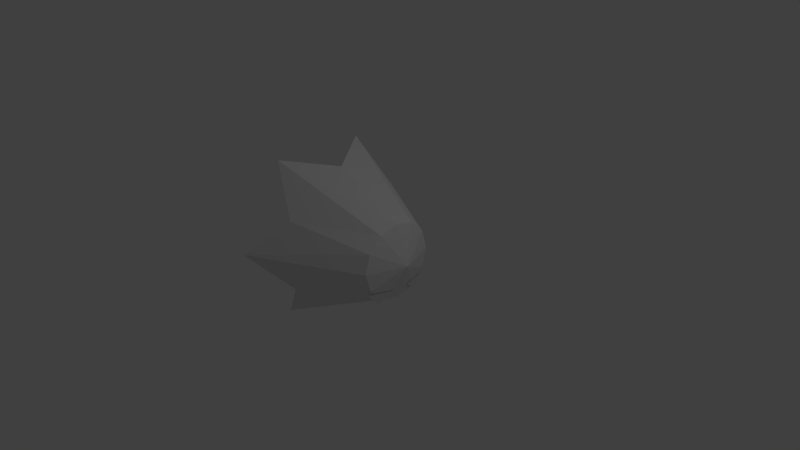 # Source: enemy3.blend  (saved by Blender 2.59.0; exported with 4.5.12 LTS)
import bpy
from mathutils import Matrix  # noqa: F401  (used for matrix-valued properties, if any)

bpy.ops.wm.read_factory_settings(use_empty=True)
scene = bpy.context.scene
scene.name = 'Scene'

# ---- collections
col_collection_1 = bpy.data.collections.new('Collection 1'); scene.collection.children.link(col_collection_1)

# ---- materials (node trees are filled in below, after node groups)
mat_material = bpy.data.materials.new('Material')
mat_material.alpha_threshold = 0.0
mat_material.use_transparent_shadow = False
mat_material.roughness = 0.5
mat_material.line_color = (0.0, 0.0, 0.0, 1.0)

# ---- material node trees

# ---- world
world_world = bpy.data.worlds.new('World'); scene.world = world_world
world_world.color = (0.05088, 0.05088, 0.05088)
world_world.use_sun_shadow = False
world_world.sun_shadow_jitter_overblur = 0.0
world_world.cycles.sampling_method = 'MANUAL'
world_world.cycles.sample_map_resolution = 256

# ---- cameras
cam_camera = bpy.data.cameras.new('Camera')
cam_camera.clip_end = 100.0
cam_camera.lens = 35.0
cam_camera.ortho_scale = 7.314
cam_camera.dof.focus_distance = 0.0
cam_camera.dof.aperture_fstop = 128.0

# ---- lights
light_lamp = bpy.data.lights.new('Lamp', 'POINT')
light_lamp.transmission_factor = 0.0
light_lamp.cutoff_distance = 30.0
light_lamp.energy = 100.0
light_lamp.shadow_buffer_clip_start = 1.001
light_lamp.shadow_soft_size = 1.0
light_lamp.shadow_maximum_resolution = 0.006
light_lamp.use_absolute_resolution = True
light_lamp.cycles.use_multiple_importance_sampling = False

# ---- meshes
me_circle = bpy.data.meshes.new('Circle')
me_circle.from_pydata([(0.4329, 0.5831, -1.206e-09), (0.4329, 0.505, -0.2916), (0.4329, 0.2916, -0.505), (0.4329, -8.347e-08, -0.5831), (0.4329, -0.2916, -0.505), (0.4329, -0.505, -0.2916), (0.4329, -0.5831, -8.925e-08), (0.4329, -0.505, 0.2916), (0.4329, -0.2916, 0.505), (0.4329, -3.291e-07, 0.5831), (0.4329, 0.2916, 0.505), (0.4329, 0.505, 0.2916), (0.647, 0.0, -9.17e-09), (-0.7231, 0.9597, 0.5541), (-1.247, 0.7267, 1.259), (-0.7231, -5.435e-07, 1.108), (-1.247, -0.7267, 1.259), (-0.7231, -0.9597, 0.5541), (-1.247, -1.453, -2.328e-07), (-0.7231, -0.9597, -0.5541), (-1.247, -0.7267, -1.259), (-0.7231, -7.676e-08, -1.108), (-1.247, 0.7267, -1.259), (-0.7231, 0.9597, -0.5541), (-1.247, 1.453, -1.333e-08), (0.4311, 0.5305, -0.3439), (0.4057, 0.3242, -0.575), (0.5129, 0.1179, -0.3858), (0.4311, -0.5493, -0.3439), (0.4057, -0.343, -0.575), (0.5129, -0.1367, -0.3858)], [], [(1, 0, 12), (12, 2, 1), (12, 3, 2), (12, 4, 3), (12, 5, 4), (12, 6, 5), (12, 7, 6), (12, 8, 7), (12, 9, 8), (12, 10, 9), (12, 11, 10), (12, 0, 11), (0, 24, 13, 11), (11, 13, 14, 10), (10, 14, 15, 9), (9, 15, 16, 8), (8, 16, 17, 7), (7, 17, 18, 6), (6, 18, 19, 5), (5, 19, 20, 4), (4, 20, 21, 3), (3, 21, 22, 2), (2, 22, 23, 1), (24, 0, 1, 23), (28, 29, 30), (25, 27, 26)])
me_circle.polygons.foreach_set('use_smooth', [0, 0, 0, 0, 0, 0, 0, 0, 0, 0, 0, 0, 0, 0, 0, 0, 0, 0, 0, 0, 0, 0, 0, 0, 1, 1])
_uv = me_circle.uv_layers.new(name='UVTex')
_uv.uv.foreach_set('vector', [0.8257, 0.8815, 0.8203, 0.8815, 0.8606, 0.9956, 0.8606, 0.9956, 0.8405, 0.8815, 0.8257, 0.8815, 0.8606, 0.9956, 0.8606, 0.8815, 0.8405, 0.8815, 0.8606, 0.9956, 0.8808, 0.8815, 0.8606, 0.8815, 0.8606, 0.9956, 0.8956, 0.8815, 0.8808, 0.8815, 0.8606, 0.9956, 0.901, 0.8815, 0.8956, 0.8815, 0.8606, 0.9956, 0.8956, 0.8815, 0.901, 0.8815, 0.8606, 0.9956, 0.8808, 0.8815, 0.8956, 0.8815, 0.8606, 0.9956, 0.8606, 0.8815, 0.8808, 0.8815, 0.8606, 0.9956, 0.8405, 0.8815, 0.8606, 0.8815, 0.8606, 0.9956, 0.8257, 0.8815, 0.8405, 0.8815, 0.8606, 0.9956, 0.8203, 0.8815, 0.8257, 0.8815, 0.8203, 0.8815, 0.7914, 0.03326, 0.8007, 0.04594, 0.8257, 0.8815, 0.8257, 0.8815, 0.8007, 0.04594, 0.826, 0.03326, 0.8405, 0.8815, 0.8405, 0.8815, 0.826, 0.03326, 0.8606, 0.04594, 0.8606, 0.8815, 0.8606, 0.8815, 0.8606, 0.04594, 0.8952, 0.03326, 0.8808, 0.8815, 0.8808, 0.8815, 0.8952, 0.03326, 0.9205, 0.04594, 0.8956, 0.8815, 0.8956, 0.8815, 0.9205, 0.04594, 0.9298, 0.03326, 0.901, 0.8815, 0.901, 0.8815, 0.9298, 0.03326, 0.9205, 0.04594, 0.8956, 0.8815, 0.8956, 0.8815, 0.9205, 0.04594, 0.8952, 0.03326, 0.8808, 0.8815, 0.8808, 0.8815, 0.8952, 0.03326, 0.8606, 0.04594, 0.8606, 0.8815, 0.8606, 0.8815, 0.8606, 0.04594, 0.826, 0.03326, 0.8405, 0.8815, 0.8405, 0.8815, 0.826, 0.03326, 0.8007, 0.04594, 0.8257, 0.8815, 0.7914, 0.03326, 0.8203, 0.8815, 0.8257, 0.8815, 0.8007, 0.04594, 0.8326, 0.02839, 0.8582, 0.02839, 0.8582, 0.05402, 0.8326, 0.02839, 0.8582, 0.05402, 0.8582, 0.02839])
me_circle.materials.append(mat_material)
me_circle.use_remesh_preserve_volume = False
me_circle.use_remesh_preserve_attributes = False
me_circle.use_mirror_vertex_groups = False
me_circle.update()

# ---- objects
ob_circle = bpy.data.objects.new('Circle', me_circle)
ob_lamp = bpy.data.objects.new('Lamp', light_lamp)
ob_camera = bpy.data.objects.new('Camera', cam_camera)

# ---- transforms, parenting, visibility, modifiers, constraints
ob_circle.location = (0.0, 0.0, 0.0)
ob_circle.lineart.crease_threshold = 0.0
ob_lamp.location = (4.076, 1.005, 5.904)
ob_lamp.rotation_euler = (0.6503, 0.05522, 1.866)
ob_lamp.lock_rotations_4d = False
ob_lamp.empty_display_type = 'ARROWS'
ob_lamp.color = (0.0, 0.0, 0.0, 0.0)
ob_lamp.lineart.crease_threshold = 0.0
ob_camera.location = (7.481, -6.508, 5.344)
ob_camera.rotation_euler = (1.109, 0.01082, 0.8149)
ob_camera.lock_rotations_4d = False
ob_camera.empty_display_type = 'ARROWS'
ob_camera.color = (0.0, 0.0, 0.0, 0.0)
ob_camera.display_type = 'WIRE'
ob_camera.lineart.crease_threshold = 0.0

# ---- collection membership
col_collection_1.objects.link(ob_circle)
col_collection_1.objects.link(ob_lamp)
col_collection_1.objects.link(ob_camera)

# ---- scene / render settings (as saved in the file)
scene.camera = ob_camera
scene.frame_start = 1; scene.frame_end = 250; scene.frame_set(1)
scene.render.engine = 'BLENDER_EEVEE_NEXT'
scene.render.image_settings.color_mode = 'RGB'
scene.render.image_settings.compression = 90
scene.render.resolution_percentage = 50
scene.render.dither_intensity = 0.0
scene.render.bake_margin = 2
scene.render.bake_bias = 0.0
scene.cycles.use_denoising = False
scene.cycles.samples = 10
scene.cycles.sampling_pattern = 'TABULATED_SOBOL'
scene.cycles.light_sampling_threshold = 0.0
scene.cycles.use_adaptive_sampling = False
scene.cycles.use_light_tree = False
scene.cycles.blur_glossy = 0.0
scene.cycles.volume_bounces = 1
scene.cycles.pixel_filter_type = 'GAUSSIAN'
scene.cycles.sample_clamp_indirect = 0.0
scene.view_settings.view_transform = 'Standard'
bpy.context.view_layer.update()
